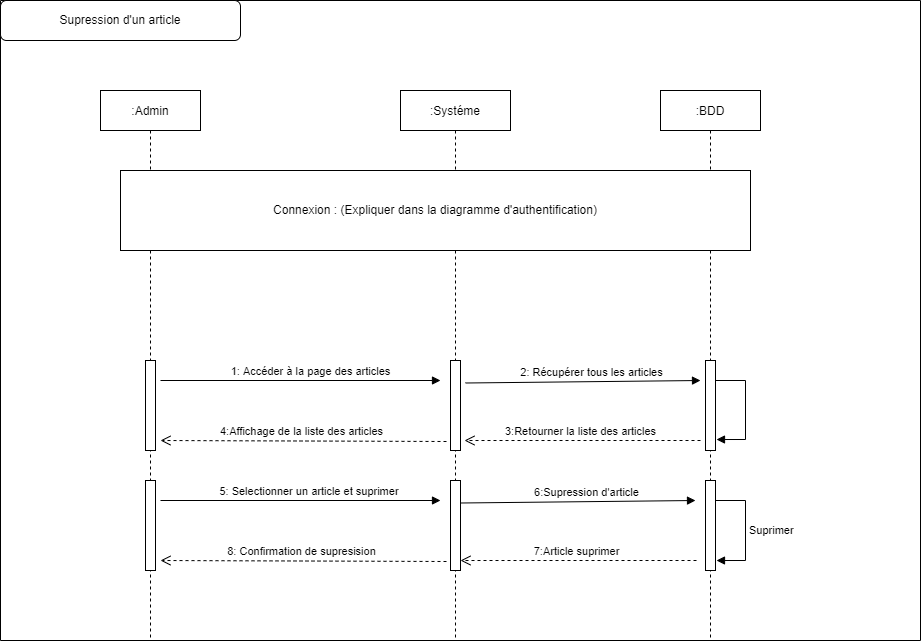

The diagram above was exported from draw.io. Its source (the exported page's mxGraphModel, read from the mxfile embedded in the PNG):
<mxGraphModel dx="2272" dy="1965" grid="1" gridSize="10" guides="1" tooltips="1" connect="1" arrows="1" fold="1" page="1" pageScale="1" pageWidth="850" pageHeight="1100" math="0" shadow="0">
  <root>
    <mxCell id="0" />
    <mxCell id="1" parent="0" />
    <mxCell id="3nuBFxr9cyL0pnOWT2aG-1" value=":Admin" style="shape=umlLifeline;perimeter=lifelinePerimeter;container=1;collapsible=0;recursiveResize=0;rounded=0;shadow=0;strokeWidth=1;" parent="1" vertex="1">
      <mxGeometry x="20" y="50" width="100" height="550" as="geometry" />
    </mxCell>
    <mxCell id="IY64AKm8uEVP8tR7BLwD-67" value="" style="html=1;points=[];perimeter=orthogonalPerimeter;" vertex="1" parent="3nuBFxr9cyL0pnOWT2aG-1">
      <mxGeometry x="45" y="270" width="10" height="90" as="geometry" />
    </mxCell>
    <mxCell id="IY64AKm8uEVP8tR7BLwD-86" value="" style="html=1;points=[];perimeter=orthogonalPerimeter;" vertex="1" parent="3nuBFxr9cyL0pnOWT2aG-1">
      <mxGeometry x="45" y="390" width="10" height="90" as="geometry" />
    </mxCell>
    <mxCell id="3nuBFxr9cyL0pnOWT2aG-5" value=":Systéme" style="shape=umlLifeline;perimeter=lifelinePerimeter;container=1;collapsible=0;recursiveResize=0;rounded=0;shadow=0;strokeWidth=1;" parent="1" vertex="1">
      <mxGeometry x="320" y="50" width="110" height="550" as="geometry" />
    </mxCell>
    <mxCell id="IY64AKm8uEVP8tR7BLwD-1" value=":BDD" style="shape=umlLifeline;perimeter=lifelinePerimeter;container=1;collapsible=0;recursiveResize=0;rounded=0;shadow=0;strokeWidth=1;" vertex="1" parent="1">
      <mxGeometry x="580" y="50" width="100" height="550" as="geometry" />
    </mxCell>
    <mxCell id="IY64AKm8uEVP8tR7BLwD-69" value="" style="html=1;points=[];perimeter=orthogonalPerimeter;" vertex="1" parent="IY64AKm8uEVP8tR7BLwD-1">
      <mxGeometry x="45" y="270" width="10" height="90" as="geometry" />
    </mxCell>
    <mxCell id="IY64AKm8uEVP8tR7BLwD-71" value="" style="swimlane;startSize=0;" vertex="1" parent="1">
      <mxGeometry x="-80" y="-40" width="920" height="640" as="geometry" />
    </mxCell>
    <mxCell id="IY64AKm8uEVP8tR7BLwD-72" value="Supression d'un article" style="rounded=1;whiteSpace=wrap;html=1;" vertex="1" parent="IY64AKm8uEVP8tR7BLwD-71">
      <mxGeometry width="240" height="40" as="geometry" />
    </mxCell>
    <mxCell id="IY64AKm8uEVP8tR7BLwD-75" value="Connexion : (Expliquer dans la diagramme d'authentification)" style="rounded=0;whiteSpace=wrap;html=1;" vertex="1" parent="IY64AKm8uEVP8tR7BLwD-71">
      <mxGeometry x="120" y="170" width="630" height="80" as="geometry" />
    </mxCell>
    <mxCell id="IY64AKm8uEVP8tR7BLwD-70" value="" style="html=1;points=[];perimeter=orthogonalPerimeter;" vertex="1" parent="IY64AKm8uEVP8tR7BLwD-71">
      <mxGeometry x="450" y="360" width="10" height="90" as="geometry" />
    </mxCell>
    <mxCell id="IY64AKm8uEVP8tR7BLwD-77" value="1: Accéder à la page des articles" style="html=1;verticalAlign=bottom;endArrow=block;rounded=0;" edge="1" parent="IY64AKm8uEVP8tR7BLwD-71">
      <mxGeometry x="0.0714" width="80" relative="1" as="geometry">
        <mxPoint x="160" y="380" as="sourcePoint" />
        <mxPoint x="440" y="380" as="targetPoint" />
        <mxPoint as="offset" />
      </mxGeometry>
    </mxCell>
    <mxCell id="IY64AKm8uEVP8tR7BLwD-78" value="2: Récupérer tous les articles" style="html=1;verticalAlign=bottom;endArrow=block;rounded=0;exitX=1.5;exitY=0.25;exitDx=0;exitDy=0;exitPerimeter=0;" edge="1" parent="IY64AKm8uEVP8tR7BLwD-71" source="IY64AKm8uEVP8tR7BLwD-70">
      <mxGeometry x="0.0714" width="80" relative="1" as="geometry">
        <mxPoint x="420" y="380" as="sourcePoint" />
        <mxPoint x="700" y="380" as="targetPoint" />
        <mxPoint as="offset" />
      </mxGeometry>
    </mxCell>
    <mxCell id="IY64AKm8uEVP8tR7BLwD-80" value="3:Retourner la liste des articles" style="html=1;verticalAlign=bottom;endArrow=open;dashed=1;endSize=8;rounded=0;entryX=1.4;entryY=0.889;entryDx=0;entryDy=0;entryPerimeter=0;" edge="1" parent="IY64AKm8uEVP8tR7BLwD-71" target="IY64AKm8uEVP8tR7BLwD-70">
      <mxGeometry x="0.0169" relative="1" as="geometry">
        <mxPoint x="700" y="440" as="sourcePoint" />
        <mxPoint x="620" y="440" as="targetPoint" />
        <mxPoint as="offset" />
      </mxGeometry>
    </mxCell>
    <mxCell id="IY64AKm8uEVP8tR7BLwD-82" value="" style="edgeStyle=orthogonalEdgeStyle;html=1;align=left;spacingLeft=2;endArrow=block;rounded=0;entryX=1.1;entryY=0.878;entryDx=0;entryDy=0;entryPerimeter=0;" edge="1" target="IY64AKm8uEVP8tR7BLwD-69" parent="IY64AKm8uEVP8tR7BLwD-71">
      <mxGeometry relative="1" as="geometry">
        <mxPoint x="715" y="380" as="sourcePoint" />
        <Array as="points">
          <mxPoint x="745" y="380" />
          <mxPoint x="745" y="439" />
        </Array>
        <mxPoint x="720" y="400" as="targetPoint" />
      </mxGeometry>
    </mxCell>
    <mxCell id="IY64AKm8uEVP8tR7BLwD-84" value="" style="html=1;points=[];perimeter=orthogonalPerimeter;" vertex="1" parent="IY64AKm8uEVP8tR7BLwD-71">
      <mxGeometry x="450" y="480" width="10" height="90" as="geometry" />
    </mxCell>
    <mxCell id="IY64AKm8uEVP8tR7BLwD-85" value="" style="html=1;points=[];perimeter=orthogonalPerimeter;" vertex="1" parent="IY64AKm8uEVP8tR7BLwD-71">
      <mxGeometry x="705" y="480" width="10" height="90" as="geometry" />
    </mxCell>
    <mxCell id="IY64AKm8uEVP8tR7BLwD-87" value="5: Selectionner un article et suprimer&amp;nbsp;" style="html=1;verticalAlign=bottom;endArrow=block;rounded=0;" edge="1" parent="IY64AKm8uEVP8tR7BLwD-71">
      <mxGeometry x="0.0714" width="80" relative="1" as="geometry">
        <mxPoint x="160" y="500" as="sourcePoint" />
        <mxPoint x="440" y="500" as="targetPoint" />
        <mxPoint as="offset" />
      </mxGeometry>
    </mxCell>
    <mxCell id="IY64AKm8uEVP8tR7BLwD-88" value="6:Supression d'article" style="html=1;verticalAlign=bottom;endArrow=block;rounded=0;exitX=1.5;exitY=0.25;exitDx=0;exitDy=0;exitPerimeter=0;" edge="1" parent="IY64AKm8uEVP8tR7BLwD-71">
      <mxGeometry x="0.0714" width="80" relative="1" as="geometry">
        <mxPoint x="460" y="502.5" as="sourcePoint" />
        <mxPoint x="695" y="500" as="targetPoint" />
        <mxPoint as="offset" />
      </mxGeometry>
    </mxCell>
    <mxCell id="IY64AKm8uEVP8tR7BLwD-90" value="Suprimer" style="edgeStyle=orthogonalEdgeStyle;html=1;align=left;spacingLeft=2;endArrow=block;rounded=0;entryX=1.1;entryY=0.889;entryDx=0;entryDy=0;entryPerimeter=0;" edge="1" target="IY64AKm8uEVP8tR7BLwD-85" parent="IY64AKm8uEVP8tR7BLwD-71">
      <mxGeometry relative="1" as="geometry">
        <mxPoint x="715" y="500" as="sourcePoint" />
        <Array as="points">
          <mxPoint x="745" y="500" />
          <mxPoint x="745" y="560" />
        </Array>
        <mxPoint x="720" y="540" as="targetPoint" />
      </mxGeometry>
    </mxCell>
    <mxCell id="IY64AKm8uEVP8tR7BLwD-91" value="7:Article suprimer" style="html=1;verticalAlign=bottom;endArrow=open;dashed=1;endSize=8;rounded=0;entryX=1.4;entryY=0.889;entryDx=0;entryDy=0;entryPerimeter=0;" edge="1" parent="IY64AKm8uEVP8tR7BLwD-71">
      <mxGeometry x="0.0169" relative="1" as="geometry">
        <mxPoint x="696" y="560" as="sourcePoint" />
        <mxPoint x="460" y="560.0100000000002" as="targetPoint" />
        <mxPoint as="offset" />
      </mxGeometry>
    </mxCell>
    <mxCell id="IY64AKm8uEVP8tR7BLwD-92" value="8: Confirmation de supresision" style="html=1;verticalAlign=bottom;endArrow=open;dashed=1;endSize=8;rounded=0;exitX=-0.4;exitY=0.9;exitDx=0;exitDy=0;exitPerimeter=0;" edge="1" parent="IY64AKm8uEVP8tR7BLwD-71">
      <mxGeometry x="0.0169" relative="1" as="geometry">
        <mxPoint x="446" y="561" as="sourcePoint" />
        <mxPoint x="160" y="560" as="targetPoint" />
        <mxPoint as="offset" />
      </mxGeometry>
    </mxCell>
    <mxCell id="IY64AKm8uEVP8tR7BLwD-83" value="4:Affichage de la liste des articles" style="html=1;verticalAlign=bottom;endArrow=open;dashed=1;endSize=8;rounded=0;exitX=-0.4;exitY=0.9;exitDx=0;exitDy=0;exitPerimeter=0;" edge="1" parent="1" source="IY64AKm8uEVP8tR7BLwD-70">
      <mxGeometry x="0.0169" relative="1" as="geometry">
        <mxPoint x="346" y="400" as="sourcePoint" />
        <mxPoint x="80" y="400" as="targetPoint" />
        <mxPoint as="offset" />
      </mxGeometry>
    </mxCell>
  </root>
</mxGraphModel>